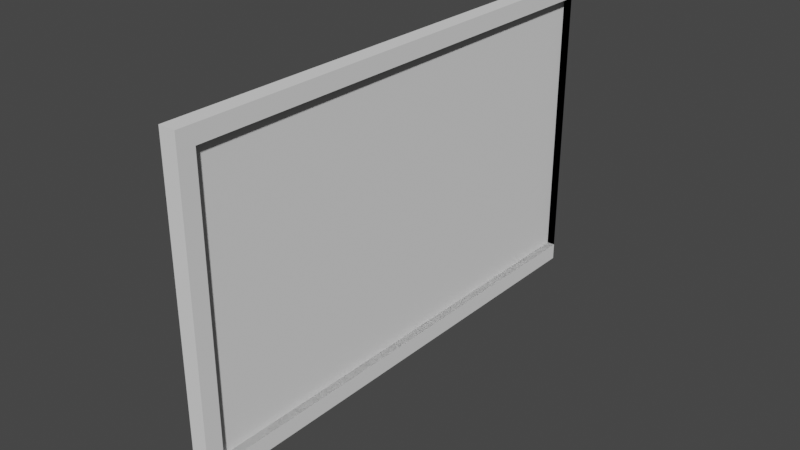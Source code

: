 # Source: RobotSafetyCage_OneSide.blend  (saved by Blender 3.0.42; exported with 4.5.12 LTS)
import bpy
from mathutils import Matrix  # noqa: F401  (used for matrix-valued properties, if any)

bpy.ops.wm.read_factory_settings(use_empty=True)
scene = bpy.context.scene
scene.name = 'Scene'

# ---- collections
col_collection = bpy.data.collections.new('Collection'); scene.collection.children.link(col_collection)

# ---- world
world_world = bpy.data.worlds.new('World'); scene.world = world_world
world_world.use_nodes = True; world_world.node_tree.nodes.clear()
_N = world_world.node_tree.nodes; _L = world_world.node_tree.links
n0 = _N.new('ShaderNodeOutputWorld'); n0.name = 'World Output'; n0.location = (300, 300)
n1 = _N.new('ShaderNodeBackground'); n1.name = 'Background'; n1.location = (10, 300)
n1.inputs[0].default_value = (0.05088, 0.05088, 0.05088, 1.0)
_L.new(n1.outputs[0], n0.inputs[0])
n0.is_active_output = True
world_world.color = (0.05088, 0.05088, 0.05088)
world_world.use_sun_shadow = False
world_world.sun_shadow_jitter_overblur = 0.0

# ---- meshes
me_cube_002 = bpy.data.meshes.new('Cube.002')
me_cube_002.from_pydata([(-1.937, -1.937, -1.0), (-1.0, -1.0, 0.95), (-1.937, 1.937, -1.0), (-1.0, 1.002, 0.95), (1.937, -1.937, -1.0), (1.0, -1.0, 0.95), (1.937, 1.937, -1.0), (1.0, 1.002, 0.95), (-1.0, 1.003, 1.05), (-1.0, -1.0, 1.05), (-1.0, -1.0, -0.7027), (1.0, -1.0, 1.05), (-1.0, 59.0, 0.95), (1.0, 59.0, 0.95), (-1.0, 59.0, -0.8031), (-1.0, 1.001, -0.8024), (-1.0, 59.0, -0.7023), (-1.0, 1.001, -0.7027), (1.0, 59.0, -0.8031), (1.0, 1.001, -0.8024), (1.0, 59.0, -0.7023), (1.0, 1.001, -0.7027), (-1.0, 59.0, 1.05), (1.0, 59.0, 1.05), (1.0, 1.003, 1.05), (1.0, -1.0, -0.7027), (1.0, -1.0, -0.8024), (-1.0, -1.0, -0.8024), (1.0, -1.0, -0.9826), (-1.0, -1.0, -0.9826), (1.0, 1.0, -0.9826), (-1.0, 1.0, -0.9826), (-0.0005057, 1.002, 0.95), (-0.0005057, 59.0, 0.95), (-0.0005057, 59.0, -0.7023), (-0.0005056, 1.001, -0.7027)], [], [(10, 1, 3, 17), (17, 3, 7, 21), (21, 7, 5, 25), (25, 5, 1, 10), (2, 6, 4, 0), (7, 3, 1, 5), (3, 1, 9, 8), (8, 9, 11, 24), (24, 11, 5, 7), (26, 25, 10, 27), (11, 9, 1, 5), (20, 13, 12, 16), (14, 15, 17, 16), (16, 17, 21, 20), (20, 21, 19, 18), (18, 19, 15, 14), (16, 20, 18, 14), (23, 13, 12, 22), (13, 7, 3, 12), (23, 24, 7, 13), (22, 8, 24, 23), (12, 3, 8, 22), (19, 21, 25, 26), (27, 10, 17, 15), (29, 27, 15, 31), (31, 15, 19, 30), (30, 19, 26, 28), (28, 26, 27, 29), (4, 28, 29, 0), (6, 30, 28, 4), (2, 31, 30, 6), (0, 29, 31, 2), (7, 21, 35, 32), (32, 35, 34, 33), (21, 20, 34, 35), (13, 7, 32, 33), (20, 13, 33, 34)])
_uv = me_cube_002.uv_layers.new(name='UVMap')
_uv.uv.foreach_set('vector', [0.5, 0.0, 0.625, 0.0, 0.625, 0.25, 0.5, 0.25, 0.5, 0.25, 0.625, 0.25, 0.625, 0.5, 0.5, 0.5, 0.5, 0.5, 0.625, 0.5, 0.625, 0.75, 0.5, 0.75, 0.5, 0.75, 0.625, 0.75, 0.625, 1.0, 0.5, 1.0, 0.125, 0.5, 0.375, 0.5, 0.375, 0.75, 0.125, 0.75, 0.625, 0.5, 0.875, 0.5, 0.875, 0.75, 0.625, 0.75, 0.5625, 0.0, 0.625, 0.0, 0.625, 0.25, 0.5625, 0.25, 0.5625, 0.25, 0.625, 0.25, 0.625, 0.5, 0.5625, 0.5, 0.5625, 0.5, 0.625, 0.5, 0.625, 0.75, 0.5625, 0.75, 0.4375, 0.75, 0.5, 0.75, 0.5, 1.0, 0.4375, 1.0, 0.625, 0.5, 0.875, 0.5, 0.875, 0.75, 0.625, 0.75, 0.5, 0.75, 0.625, 0.75, 0.625, 1.0, 0.5, 1.0, 0.375, 0.0, 0.625, 0.0, 0.625, 0.25, 0.375, 0.25, 0.375, 0.25, 0.625, 0.25, 0.625, 0.5, 0.375, 0.5, 0.375, 0.5, 0.625, 0.5, 0.625, 0.75, 0.375, 0.75, 0.375, 0.75, 0.625, 0.75, 0.625, 1.0, 0.375, 1.0, 0.125, 0.5, 0.375, 0.5, 0.375, 0.75, 0.125, 0.75, 0.0, 0.0, 0.0, 0.0, 0.0, 0.0, 0.0, 0.0, 0.5, 0.75, 0.5625, 0.75, 0.5625, 1.0, 0.5, 1.0, 0.5, 0.5, 0.5625, 0.5, 0.5625, 0.75, 0.5, 0.75, 0.5, 0.25, 0.5625, 0.25, 0.5625, 0.5, 0.5, 0.5, 0.5, 0.0, 0.5625, 0.0, 0.5625, 0.25, 0.5, 0.25, 0.4375, 0.5, 0.5, 0.5, 0.5, 0.75, 0.4375, 0.75, 0.4375, 0.0, 0.5, 0.0, 0.5, 0.25, 0.4375, 0.25, 0.4062, 0.0, 0.4375, 0.0, 0.4375, 0.25, 0.4062, 0.25, 0.4062, 0.25, 0.4375, 0.25, 0.4375, 0.5, 0.4062, 0.5, 0.4062, 0.5, 0.4375, 0.5, 0.4375, 0.75, 0.4062, 0.75, 0.4062, 0.75, 0.4375, 0.75, 0.4375, 1.0, 0.4062, 1.0, 0.375, 0.75, 0.4062, 0.75, 0.4062, 1.0, 0.375, 1.0, 0.375, 0.5, 0.4062, 0.5, 0.4062, 0.75, 0.375, 0.75, 0.375, 0.25, 0.4062, 0.25, 0.4062, 0.5, 0.375, 0.5, 0.375, 0.0, 0.4062, 0.0, 0.4062, 0.25, 0.375, 0.25, 0.625, 0.5, 0.5, 0.5, 0.5, 0.5, 0.625, 0.5, 0.0, 0.0, 0.0, 0.0, 0.0, 0.0, 0.0, 0.0, 0.625, 0.5, 0.375, 0.5, 0.375, 0.5, 0.625, 0.5, 0.5, 0.75, 0.5625, 0.75, 0.5625, 0.75, 0.5, 0.75, 0.5, 0.75, 0.625, 0.75, 0.625, 0.75, 0.5, 0.75])
me_cube_002.use_remesh_fix_poles = True
me_cube_002.use_remesh_preserve_attributes = False
me_cube_002.update()

# ---- objects
ob_cube_001 = bpy.data.objects.new('Cube.001', me_cube_002)

# ---- transforms, parenting, visibility, modifiers, constraints
ob_cube_001.location = (0.0, -3.476, 1.0)
ob_cube_001.scale = (0.05, 0.05, 1.0)

# ---- collection membership
col_collection.objects.link(ob_cube_001)

# ---- scene / render settings (as saved in the file)
scene.frame_start = 1; scene.frame_end = 250; scene.frame_set(1)
scene.render.engine = 'BLENDER_EEVEE_NEXT'
scene.cycles.sampling_pattern = 'TABULATED_SOBOL'
scene.cycles.use_light_tree = False
scene.view_settings.view_transform = 'Filmic'
bpy.context.view_layer.update()

# ---- added for rendering (the .blend has no active camera and no usable light): camera, sun
cam_auto = bpy.data.cameras.new('AutoCamera')
cam_auto.lens = 50.0
cam_auto.sensor_width = 36.0
cam_auto.clip_end = 1000.0
ob_auto_camera = bpy.data.objects.new('AutoCamera', cam_auto)
scene.collection.objects.link(ob_auto_camera)
ob_auto_camera.location = (3.40245, -6.13252, 3.74696)
ob_auto_camera.rotation_euler = (1.09748, -7.21219e-08, 0.694738)
scene.camera = ob_auto_camera
light_auto_sun = bpy.data.lights.new('AutoSun', 'SUN')
light_auto_sun.energy = 3.0
light_auto_sun.angle = 0.0523599
ob_auto_sun = bpy.data.objects.new('AutoSun', light_auto_sun)
scene.collection.objects.link(ob_auto_sun)
ob_auto_sun.rotation_euler = (0.872665, 0.174533, 0.523599)
bpy.context.view_layer.update()
